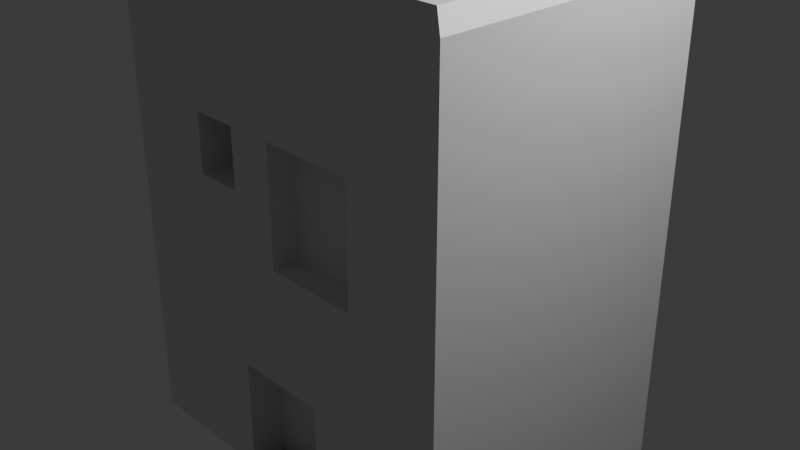 # Source: house1.blend  (saved by Blender 4.3.34; exported with 4.5.12 LTS)
import bpy
from mathutils import Matrix  # noqa: F401  (used for matrix-valued properties, if any)

bpy.ops.wm.read_factory_settings(use_empty=True)
scene = bpy.context.scene
scene.name = 'Scene'

# ---- collections
col_collection = bpy.data.collections.new('Collection'); scene.collection.children.link(col_collection)

# ---- materials (node trees are filled in below, after node groups)
mat_material = bpy.data.materials.new('Material')
mat_material.alpha_threshold = 0.0
mat_material.roughness = 0.5
mat_material.line_color = (0.0, 0.0, 0.0, 1.0)

# ---- material node trees
mat_material.use_nodes = True; mat_material.node_tree.nodes.clear()
_N = mat_material.node_tree.nodes; _L = mat_material.node_tree.links
n0 = _N.new('ShaderNodeOutputMaterial'); n0.name = 'Material Output'; n0.location = (300, 300)
n1 = _N.new('ShaderNodeBsdfPrincipled'); n1.name = 'Principled BSDF'; n1.location = (10, 300)
n1.inputs[3].default_value = 1.45
_L.new(n1.outputs[0], n0.inputs[0])
n0.is_active_output = True

# ---- world
world_world = bpy.data.worlds.new('World'); scene.world = world_world
world_world.use_nodes = True; world_world.node_tree.nodes.clear()
_N = world_world.node_tree.nodes; _L = world_world.node_tree.links
n0 = _N.new('ShaderNodeOutputWorld'); n0.name = 'World Output'; n0.location = (300, 300)
n1 = _N.new('ShaderNodeBackground'); n1.name = 'Background'; n1.location = (10, 300)
n1.inputs[0].default_value = (0.05088, 0.05088, 0.05088, 1.0)
_L.new(n1.outputs[0], n0.inputs[0])
n0.is_active_output = True
world_world.color = (0.05088, 0.05088, 0.05088)
world_world.sun_shadow_jitter_overblur = 0.0

# ---- cameras
cam_camera = bpy.data.cameras.new('Camera')
cam_camera.clip_end = 100.0
cam_camera.ortho_scale = 7.314

# ---- lights
light_light = bpy.data.lights.new('Light', 'POINT')
light_light.energy = 1000.0
light_light.shadow_soft_size = 0.1

# ---- meshes
me_cube = bpy.data.meshes.new('Cube')
me_cube.from_pydata([(1.0, 1.0, 1.0), (1.0, 1.0, -1.0), (1.0, -1.0, 1.0), (1.0, -1.0, -1.0), (-1.0, 1.0, 1.0), (-1.0, 1.0, -1.0), (-1.0, -1.0, 1.0), (-1.0, -1.0, -1.0), (-1.0, 0.0, -1.0), (0.0, 1.0, -1.0), (1.0, 1.0, 0.0), (-1.0, -1.0, 0.0), (1.0, -1.0, 0.0), (-1.0, 1.0, 0.0), (0.0, -1.0, 1.0), (1.0, 0.0, 1.0), (0.0, -1.0, -1.0), (-1.0, 0.0, 1.0), (0.0, 1.0, 1.0), (1.0, 0.0, -1.0), (0.0, 1.0, 0.0), (1.0, 0.0, 0.0), (0.0, 0.0, -1.0), (-1.0, 0.0, 0.0), (0.0, -1.0, 0.0), (-1.0, -0.5, -1.0), (-0.5, 1.0, -1.0), (1.0, 1.0, -0.5), (-1.0, -1.0, 0.5), (1.0, -1.0, -0.5), (-1.0, 1.0, -0.5), (-0.5, -1.0, 1.0), (1.0, -0.5, 1.0), (0.5, -1.0, -1.0), (-1.0, 0.5, 1.0), (0.5, 1.0, 1.0), (1.0, 0.5, -1.0), (-1.0, 0.5, -1.0), (0.5, 1.0, -1.0), (1.0, 1.0, 0.5), (-1.0, -1.0, -0.5), (1.0, -1.0, 0.5), (-1.0, 1.0, 0.5), (0.5, -1.0, 1.0), (1.0, 0.5, 1.0), (-0.5, -1.0, -1.0), (-1.0, -0.5, 1.0), (-0.5, 1.0, 1.0), (1.0, -0.5, -1.0), (0.5, 1.0, 0.0), (-0.5, 1.0, 0.0), (0.0, 1.0, -0.5), (0.0, 1.0, 0.5), (1.0, -0.5, 0.0), (1.0, 0.5, 0.0), (1.0, 0.0, -0.5), (1.0, 0.0, 0.5), (0.0, -0.5, -1.0), (0.0, 0.5, -1.0), (-0.5, 0.0, -1.0), (0.5, 0.0, -1.0), (-1.0, 0.5, 0.0), (-1.0, -0.5, 0.0), (-1.0, 0.0, -0.5), (-1.0, 0.0, 0.5), (-0.5, -1.0, 0.0), (0.5, -1.0, 0.0), (0.0, -1.0, -0.5), (0.0, -1.0, 0.5), (0.5, -1.0, 0.5), (0.5, -1.0, -0.5), (-0.5, -1.0, -0.5), (-1.0, -0.5, 0.5), (-1.0, -0.5, -0.5), (-1.0, 0.5, -0.5), (0.5, 0.5, -1.0), (-0.5, 0.5, -1.0), (-0.5, -0.5, -1.0), (1.0, 0.5, 0.5), (1.0, 0.5, -0.5), (1.0, -0.5, -0.5), (-0.5, 1.0, 0.5), (-0.5, 1.0, -0.5), (0.5, 1.0, -0.5), (0.5, 1.0, 0.5), (1.0, -0.5, 0.5), (0.5, -0.5, -1.0), (-1.0, 0.5, 0.5), (-0.5, -1.0, 0.5), (0.5, -0.8119, 0.0), (0.0, -0.8119, 0.0), (0.0, -0.8119, 0.5), (0.5, -0.8119, 0.5), (-0.25, -1.0, -1.0), (0.0, -1.0, 0.25), (0.25, -1.0, -1.0), (0.25, -1.0, -0.5), (0.5, -1.0, -0.75), (-0.25, -1.0, -0.5), (-0.5, -1.0, -0.75), (-0.25, -1.0, -0.75), (0.25, -1.0, -0.75), (-0.25, -0.7498, -1.0), (0.0, -0.7498, -1.0), (0.0, -0.7498, -0.75), (0.25, -0.7498, -0.5), (0.0, -0.7498, -0.5), (0.25, -0.7498, -1.0), (-0.25, -0.7498, -0.5), (-0.25, -0.7498, -0.75), (0.25, -0.7498, -0.75), (-0.25, -1.0, 0.0), (-0.25, -1.0, 0.5), (-0.5, -1.0, 0.25), (-0.25, -1.0, 0.25), (-0.25, -0.6999, 0.5), (-0.5, -0.6999, 0.5), (-0.5, -0.6999, 0.25), (-0.25, -0.6999, 0.25), (-0.5, -1.0, 1.042), (-1.0, -1.0, 1.042), (1.0, -0.5, 1.042), (1.0, -1.0, 1.042), (-1.0, 0.5, 1.042), (-1.0, 1.0, 1.042), (0.5, 1.0, 1.042), (1.0, 1.0, 1.042), (0.5, -1.0, 1.042), (0.0, -1.0, 1.042), (1.0, 0.5, 1.042), (1.0, 0.0, 1.042), (-1.0, -0.5, 1.042), (-1.0, 0.0, 1.042), (-0.5, 1.0, 1.042), (0.0, 1.0, 1.042), (-0.1792, 0.3208, 1.324), (-0.1792, 0.1792, 1.324), (-0.3208, 0.1792, 1.324), (-0.3208, 0.3208, 1.324), (-0.5708, -0.9292, 1.119), (-0.5, -1.0, 1.048), (-0.4292, -0.9292, 1.119), (-0.9292, -0.9292, 1.119), (-1.0, -1.0, 1.048), (0.9292, -0.5708, 1.119), (1.0, -0.5, 1.048), (0.9292, -0.4292, 1.119), (0.9292, -0.9292, 1.119), (1.0, -1.0, 1.048), (-0.9292, 0.5708, 1.119), (-1.0, 0.5, 1.048), (-0.9292, 0.4292, 1.119), (-0.9292, 0.9292, 1.119), (-1.0, 1.0, 1.048), (0.5708, 0.9292, 1.119), (0.5, 1.0, 1.048), (0.4292, 0.9292, 1.119), (0.9292, 0.9292, 1.119), (1.0, 1.0, 1.048), (0.4292, -0.9292, 1.119), (0.5, -1.0, 1.048), (0.5708, -0.9292, 1.119), (0.07078, -0.9292, 1.119), (-0.07078, -0.9292, 1.119), (0.0, -1.0, 1.048), (0.9292, 0.4292, 1.119), (1.0, 0.5, 1.048), (0.9292, 0.5708, 1.119), (0.9292, 0.07078, 1.119), (0.9292, -0.07078, 1.119), (1.0, 0.0, 1.048), (-0.9292, -0.4292, 1.119), (-1.0, -0.5, 1.048), (-0.9292, -0.5708, 1.119), (-0.9292, -0.07078, 1.119), (-0.9292, 0.07078, 1.119), (-1.0, 0.0, 1.048), (-0.4292, 0.9292, 1.119), (-0.5, 1.0, 1.048), (-0.5708, 0.9292, 1.119), (-0.07078, 0.9292, 1.119), (0.07078, 0.9292, 1.119), (0.0, 1.0, 1.048), (-0.07078, -0.5708, 1.119), (0.07078, -0.5708, 1.119), (0.07078, -0.4292, 1.119), (-0.07078, -0.4292, 1.119), (-0.07078, 0.1792, 1.119), (0.07078, 0.25, 1.119), (-0.07078, 0.3208, 1.119), (0.07078, 0.07078, 1.119), (-0.07078, 0.07078, 1.119), (-0.07078, -0.07078, 1.119), (0.07078, -0.07078, 1.119), (0.5708, -0.07078, 1.119), (0.5708, 0.07078, 1.119), (0.4292, 0.07078, 1.119), (0.4292, -0.07078, 1.119), (-0.1792, 0.07078, 1.119), (-0.3208, 0.07078, 1.119), (-0.25, -0.07078, 1.119), (0.07078, 0.5708, 1.119), (-0.07078, 0.5708, 1.119), (-0.07078, 0.4292, 1.119), (0.07078, 0.4292, 1.119), (-0.5708, -0.07078, 1.119), (-0.4292, -0.07078, 1.119), (-0.4292, 0.07078, 1.119), (-0.5708, 0.07078, 1.119), (-0.4292, 0.1792, 1.119), (-0.4292, 0.3208, 1.119), (-0.5708, 0.25, 1.119), (-0.4292, 0.5708, 1.119), (-0.5708, 0.5708, 1.119), (-0.5708, 0.4292, 1.119), (-0.4292, 0.4292, 1.119), (-0.1792, 0.4292, 1.119), (-0.25, 0.5708, 1.119), (-0.3208, 0.4292, 1.119), (0.4292, 0.4292, 1.119), (0.5708, 0.4292, 1.119), (0.5708, 0.5708, 1.119), (0.4292, 0.5708, 1.119), (0.4292, -0.5708, 1.119), (0.5708, -0.5708, 1.119), (0.5708, -0.4292, 1.119), (0.4292, -0.4292, 1.119), (-0.5708, -0.5708, 1.119), (-0.4292, -0.5708, 1.119), (-0.4292, -0.4292, 1.119), (-0.5708, -0.4292, 1.119), (-0.3208, 0.1792, 1.119), (-0.1792, 0.1792, 1.119), (-0.1792, 0.3208, 1.119), (-0.3208, 0.3208, 1.119)], [], [(88, 31, 6, 28), (87, 34, 4, 42), (86, 48, 3, 33), (85, 32, 2, 41), (84, 35, 0, 39), (83, 49, 10, 27), (82, 50, 20, 51), (81, 47, 18, 52), (80, 53, 12, 29), (79, 54, 21, 55), (78, 44, 15, 56), (77, 57, 16, 93, 45), (76, 58, 22, 59), (75, 36, 19, 60), (74, 61, 13, 30), (73, 62, 23, 63), (72, 46, 17, 64), (71, 65, 11, 40), (70, 66, 24, 67, 96), (69, 43, 14, 68), (46, 6, 120, 131), (31, 14, 128, 119), (4, 34, 123, 124), (44, 0, 126, 129), (18, 47, 133, 134), (2, 32, 121, 122), (43, 2, 122, 127), (35, 18, 134, 125), (17, 46, 131, 132), (6, 31, 119, 120), (66, 69, 92, 89), (12, 41, 69, 66), (41, 2, 43, 69), (100, 93, 102, 109), (3, 29, 70, 97, 33), (29, 12, 66, 70), (45, 99, 71, 40, 7), (100, 98, 71, 99), (67, 24, 111, 65, 71, 98), (62, 72, 64, 23), (11, 28, 72, 62), (28, 6, 46, 72), (25, 73, 63, 8), (7, 40, 73, 25), (40, 11, 62, 73), (37, 74, 30, 5), (8, 63, 74, 37), (63, 23, 61, 74), (58, 75, 60, 22), (9, 38, 75, 58), (38, 1, 36, 75), (37, 76, 59, 8), (5, 26, 76, 37), (26, 9, 58, 76), (25, 77, 45, 7), (8, 59, 77, 25), (59, 22, 57, 77), (54, 78, 56, 21), (10, 39, 78, 54), (39, 0, 44, 78), (36, 79, 55, 19), (1, 27, 79, 36), (27, 10, 54, 79), (48, 80, 29, 3), (19, 55, 80, 48), (55, 21, 53, 80), (50, 81, 52, 20), (13, 42, 81, 50), (42, 4, 47, 81), (26, 82, 51, 9), (5, 30, 82, 26), (30, 13, 50, 82), (38, 83, 27, 1), (9, 51, 83, 38), (51, 20, 49, 83), (49, 84, 39, 10), (20, 52, 84, 49), (52, 18, 35, 84), (53, 85, 41, 12), (21, 56, 85, 53), (56, 15, 32, 85), (57, 86, 33, 95, 16), (22, 60, 86, 57), (60, 19, 48, 86), (61, 87, 42, 13), (23, 64, 87, 61), (64, 17, 34, 87), (65, 113, 88, 28, 11), (113, 114, 118, 117), (68, 14, 31, 88, 112), (34, 17, 132, 123), (15, 44, 129, 130), (47, 4, 124, 133), (89, 92, 91, 90), (69, 68, 91, 92), (68, 94, 24, 90, 91), (24, 66, 89, 90), (93, 100, 99, 45), (96, 67, 106, 105), (16, 95, 107, 103), (95, 101, 110, 107), (33, 97, 101, 95), (97, 70, 96, 101), (110, 105, 106, 104), (103, 104, 109, 102), (104, 106, 108, 109), (107, 110, 104, 103), (93, 16, 103, 102), (67, 98, 108, 106), (101, 96, 105, 110), (98, 100, 109, 108), (111, 114, 113, 65), (24, 94, 114, 111), (94, 68, 112, 114), (118, 115, 116, 117), (112, 88, 116, 115), (114, 112, 115, 118), (88, 113, 117, 116), (32, 15, 130, 121), (14, 43, 127, 128), (0, 35, 125, 126), (180, 177, 212, 217, 202), (133, 124, 153, 178), (205, 174, 171, 230), (127, 122, 148, 160), (165, 220, 195, 168), (131, 120, 143, 172), (125, 134, 182, 155), (223, 184, 162, 159), (122, 121, 145, 148), (156, 181, 201, 222), (128, 127, 160, 164), (214, 151, 175, 208, 211), (124, 123, 150, 153), (169, 194, 225, 146), (126, 125, 155, 158), (183, 228, 141, 163), (119, 128, 164, 140), (130, 129, 166, 170), (203, 216, 233, 189), (179, 152, 149, 213), (218, 215, 210, 234), (192, 200, 206, 229, 186), (123, 132, 176, 150), (132, 131, 172, 176), (129, 126, 158, 166), (157, 154, 221, 167), (121, 130, 170, 145), (144, 224, 161, 147), (187, 232, 198, 191), (227, 173, 142, 139), (197, 193, 185, 226), (134, 133, 178, 182), (219, 204, 188, 190, 196), (231, 209, 207, 199), (137, 136, 135, 138), (139, 140, 141), (144, 145, 146), (149, 150, 151), (154, 155, 156), (159, 160, 161), (162, 163, 164), (165, 166, 167), (168, 169, 170), (171, 172, 173), (174, 175, 176), (177, 178, 179), (180, 181, 182), (183, 184, 185, 186), (187, 188, 189), (190, 191, 192, 193), (194, 195, 196, 197), (198, 199, 200), (201, 202, 203, 204), (205, 206, 207, 208), (209, 210, 211), (212, 213, 214, 215), (216, 217, 218), (219, 220, 221, 222), (223, 224, 225, 226), (227, 228, 229, 230), (233, 234, 138, 135), (139, 142, 143, 140), (144, 147, 148, 145), (149, 152, 153, 150), (154, 157, 158, 155), (159, 162, 164, 160), (165, 168, 170, 166), (171, 174, 176, 172), (177, 180, 182, 178), (183, 163, 162, 184), (187, 191, 190, 188), (194, 169, 168, 195), (200, 192, 191, 198), (163, 141, 140, 164), (169, 146, 145, 170), (175, 151, 150, 176), (181, 156, 155, 182), (147, 161, 160, 148), (157, 167, 166, 158), (142, 173, 172, 143), (152, 179, 178, 153), (192, 186, 185, 193), (180, 202, 201, 181), (193, 197, 196, 190), (174, 205, 208, 175), (211, 208, 207, 209), (179, 213, 212, 177), (216, 203, 202, 217), (151, 214, 213, 149), (219, 196, 195, 220), (156, 222, 221, 154), (220, 165, 167, 221), (204, 219, 222, 201), (223, 159, 161, 224), (197, 226, 225, 194), (224, 144, 146, 225), (184, 223, 226, 185), (227, 139, 141, 228), (205, 230, 229, 206), (228, 183, 186, 229), (173, 227, 230, 171), (203, 189, 188, 204), (206, 200, 199, 207), (214, 211, 210, 215), (215, 218, 217, 212), (231, 199, 198, 232), (218, 234, 233, 216), (232, 187, 189, 233), (209, 231, 234, 210), (120, 119, 140, 143), (231, 232, 136, 137), (232, 233, 135, 136), (234, 231, 137, 138)])
_uv = me_cube.uv_layers.new(name='UVMap')
_uv.uv.foreach_set('vector', [0.5625, 0.9375, 0.625, 0.9375, 0.625, 1.0, 0.5625, 1.0, 0.5625, 0.1875, 0.625, 0.1875, 0.625, 0.25, 0.5625, 0.25, 0.3125, 0.6875, 0.375, 0.6875, 0.375, 0.75, 0.3125, 0.75, 0.5625, 0.6875, 0.625, 0.6875, 0.625, 0.75, 0.5625, 0.75, 0.5625, 0.4375, 0.625, 0.4375, 0.625, 0.5, 0.5625, 0.5, 0.4375, 0.4375, 0.5, 0.4375, 0.5, 0.5, 0.4375, 0.5, 0.4375, 0.3125, 0.5, 0.3125, 0.5, 0.375, 0.4375, 0.375, 0.5625, 0.3125, 0.625, 0.3125, 0.625, 0.375, 0.5625, 0.375, 0.4375, 0.6875, 0.5, 0.6875, 0.5, 0.75, 0.4375, 0.75, 0.4375, 0.5625, 0.5, 0.5625, 0.5, 0.625, 0.4375, 0.625, 0.5625, 0.5625, 0.625, 0.5625, 0.625, 0.625, 0.5625, 0.625, 0.1875, 0.6875, 0.25, 0.6875, 0.25, 0.75, 0.2188, 0.75, 0.1875, 0.75, 0.1875, 0.5625, 0.25, 0.5625, 0.25, 0.625, 0.1875, 0.625, 0.3125, 0.5625, 0.375, 0.5625, 0.375, 0.625, 0.3125, 0.625, 0.4375, 0.1875, 0.5, 0.1875, 0.5, 0.25, 0.4375, 0.25, 0.4375, 0.0625, 0.5, 0.0625, 0.5, 0.125, 0.4375, 0.125, 0.5625, 0.0625, 0.625, 0.0625, 0.625, 0.125, 0.5625, 0.125, 0.4375, 0.9375, 0.5, 0.9375, 0.5, 1.0, 0.4375, 1.0, 0.4375, 0.8125, 0.5, 0.8125, 0.5, 0.875, 0.4375, 0.875, 0.4375, 0.8438, 0.5625, 0.8125, 0.625, 0.8125, 0.625, 0.875, 0.5625, 0.875, 0.625, 0.0625, 0.625, 0.0, 0.625, 0.0, 0.625, 0.0625, 0.625, 0.9375, 0.625, 0.875, 0.625, 0.875, 0.625, 0.9375, 0.625, 0.25, 0.625, 0.1875, 0.625, 0.1875, 0.625, 0.25, 0.625, 0.5625, 0.625, 0.5, 0.625, 0.5, 0.625, 0.5625, 0.625, 0.375, 0.625, 0.3125, 0.625, 0.3125, 0.625, 0.375, 0.625, 0.75, 0.625, 0.6875, 0.625, 0.6875, 0.625, 0.75, 0.625, 0.8125, 0.625, 0.75, 0.625, 0.75, 0.625, 0.8125, 0.625, 0.4375, 0.625, 0.375, 0.625, 0.375, 0.625, 0.4375, 0.625, 0.125, 0.625, 0.0625, 0.625, 0.0625, 0.625, 0.125, 0.625, 1.0, 0.625, 0.9375, 0.625, 0.9375, 0.625, 1.0, 0.5, 0.8125, 0.5625, 0.8125, 0.5625, 0.8125, 0.5, 0.8125, 0.5, 0.75, 0.5625, 0.75, 0.5625, 0.8125, 0.5, 0.8125, 0.5625, 0.75, 0.625, 0.75, 0.625, 0.8125, 0.5625, 0.8125, 0.4062, 0.9062, 0.375, 0.9062, 0.375, 0.9062, 0.4062, 0.9062, 0.375, 0.75, 0.4375, 0.75, 0.4375, 0.8125, 0.4062, 0.8125, 0.375, 0.8125, 0.4375, 0.75, 0.5, 0.75, 0.5, 0.8125, 0.4375, 0.8125, 0.375, 0.9375, 0.4062, 0.9375, 0.4375, 0.9375, 0.4375, 1.0, 0.375, 1.0, 0.4062, 0.9062, 0.4375, 0.9062, 0.4375, 0.9375, 0.4062, 0.9375, 0.4375, 0.875, 0.5, 0.875, 0.5, 0.9062, 0.5, 0.9375, 0.4375, 0.9375, 0.4375, 0.9062, 0.5, 0.0625, 0.5625, 0.0625, 0.5625, 0.125, 0.5, 0.125, 0.5, 0.0, 0.5625, 0.0, 0.5625, 0.0625, 0.5, 0.0625, 0.5625, 0.0, 0.625, 0.0, 0.625, 0.0625, 0.5625, 0.0625, 0.375, 0.0625, 0.4375, 0.0625, 0.4375, 0.125, 0.375, 0.125, 0.375, 0.0, 0.4375, 0.0, 0.4375, 0.0625, 0.375, 0.0625, 0.4375, 0.0, 0.5, 0.0, 0.5, 0.0625, 0.4375, 0.0625, 0.375, 0.1875, 0.4375, 0.1875, 0.4375, 0.25, 0.375, 0.25, 0.375, 0.125, 0.4375, 0.125, 0.4375, 0.1875, 0.375, 0.1875, 0.4375, 0.125, 0.5, 0.125, 0.5, 0.1875, 0.4375, 0.1875, 0.25, 0.5625, 0.3125, 0.5625, 0.3125, 0.625, 0.25, 0.625, 0.25, 0.5, 0.3125, 0.5, 0.3125, 0.5625, 0.25, 0.5625, 0.3125, 0.5, 0.375, 0.5, 0.375, 0.5625, 0.3125, 0.5625, 0.125, 0.5625, 0.1875, 0.5625, 0.1875, 0.625, 0.125, 0.625, 0.125, 0.5, 0.1875, 0.5, 0.1875, 0.5625, 0.125, 0.5625, 0.1875, 0.5, 0.25, 0.5, 0.25, 0.5625, 0.1875, 0.5625, 0.125, 0.6875, 0.1875, 0.6875, 0.1875, 0.75, 0.125, 0.75, 0.125, 0.625, 0.1875, 0.625, 0.1875, 0.6875, 0.125, 0.6875, 0.1875, 0.625, 0.25, 0.625, 0.25, 0.6875, 0.1875, 0.6875, 0.5, 0.5625, 0.5625, 0.5625, 0.5625, 0.625, 0.5, 0.625, 0.5, 0.5, 0.5625, 0.5, 0.5625, 0.5625, 0.5, 0.5625, 0.5625, 0.5, 0.625, 0.5, 0.625, 0.5625, 0.5625, 0.5625, 0.375, 0.5625, 0.4375, 0.5625, 0.4375, 0.625, 0.375, 0.625, 0.375, 0.5, 0.4375, 0.5, 0.4375, 0.5625, 0.375, 0.5625, 0.4375, 0.5, 0.5, 0.5, 0.5, 0.5625, 0.4375, 0.5625, 0.375, 0.6875, 0.4375, 0.6875, 0.4375, 0.75, 0.375, 0.75, 0.375, 0.625, 0.4375, 0.625, 0.4375, 0.6875, 0.375, 0.6875, 0.4375, 0.625, 0.5, 0.625, 0.5, 0.6875, 0.4375, 0.6875, 0.5, 0.3125, 0.5625, 0.3125, 0.5625, 0.375, 0.5, 0.375, 0.5, 0.25, 0.5625, 0.25, 0.5625, 0.3125, 0.5, 0.3125, 0.5625, 0.25, 0.625, 0.25, 0.625, 0.3125, 0.5625, 0.3125, 0.375, 0.3125, 0.4375, 0.3125, 0.4375, 0.375, 0.375, 0.375, 0.375, 0.25, 0.4375, 0.25, 0.4375, 0.3125, 0.375, 0.3125, 0.4375, 0.25, 0.5, 0.25, 0.5, 0.3125, 0.4375, 0.3125, 0.375, 0.4375, 0.4375, 0.4375, 0.4375, 0.5, 0.375, 0.5, 0.375, 0.375, 0.4375, 0.375, 0.4375, 0.4375, 0.375, 0.4375, 0.4375, 0.375, 0.5, 0.375, 0.5, 0.4375, 0.4375, 0.4375, 0.5, 0.4375, 0.5625, 0.4375, 0.5625, 0.5, 0.5, 0.5, 0.5, 0.375, 0.5625, 0.375, 0.5625, 0.4375, 0.5, 0.4375, 0.5625, 0.375, 0.625, 0.375, 0.625, 0.4375, 0.5625, 0.4375, 0.5, 0.6875, 0.5625, 0.6875, 0.5625, 0.75, 0.5, 0.75, 0.5, 0.625, 0.5625, 0.625, 0.5625, 0.6875, 0.5, 0.6875, 0.5625, 0.625, 0.625, 0.625, 0.625, 0.6875, 0.5625, 0.6875, 0.25, 0.6875, 0.3125, 0.6875, 0.3125, 0.75, 0.2812, 0.75, 0.25, 0.75, 0.25, 0.625, 0.3125, 0.625, 0.3125, 0.6875, 0.25, 0.6875, 0.3125, 0.625, 0.375, 0.625, 0.375, 0.6875, 0.3125, 0.6875, 0.5, 0.1875, 0.5625, 0.1875, 0.5625, 0.25, 0.5, 0.25, 0.5, 0.125, 0.5625, 0.125, 0.5625, 0.1875, 0.5, 0.1875, 0.5625, 0.125, 0.625, 0.125, 0.625, 0.1875, 0.5625, 0.1875, 0.5, 0.9375, 0.5312, 0.9375, 0.5625, 0.9375, 0.5625, 1.0, 0.5, 1.0, 0.5312, 0.9375, 0.5312, 0.9062, 0.5312, 0.9062, 0.5312, 0.9375, 0.5625, 0.875, 0.625, 0.875, 0.625, 0.9375, 0.5625, 0.9375, 0.5625, 0.9062, 0.625, 0.1875, 0.625, 0.125, 0.625, 0.125, 0.625, 0.1875, 0.625, 0.625, 0.625, 0.5625, 0.625, 0.5625, 0.625, 0.625, 0.625, 0.3125, 0.625, 0.25, 0.625, 0.25, 0.625, 0.3125, 0.5, 0.8125, 0.5625, 0.8125, 0.5625, 0.875, 0.5, 0.875, 0.5625, 0.8125, 0.5625, 0.875, 0.5625, 0.875, 0.5625, 0.8125, 0.5625, 0.875, 0.5312, 0.875, 0.5, 0.875, 0.5, 0.875, 0.5625, 0.875, 0.5, 0.875, 0.5, 0.8125, 0.5, 0.8125, 0.5, 0.875, 0.375, 0.9062, 0.4062, 0.9062, 0.4062, 0.9375, 0.375, 0.9375, 0.4375, 0.8438, 0.4375, 0.875, 0.4375, 0.875, 0.4375, 0.8438, 0.25, 0.75, 0.2812, 0.75, 0.2812, 0.75, 0.25, 0.75, 0.375, 0.8438, 0.4062, 0.8438, 0.4062, 0.8438, 0.375, 0.8438, 0.375, 0.8125, 0.4062, 0.8125, 0.4062, 0.8438, 0.375, 0.8438, 0.4062, 0.8125, 0.4375, 0.8125, 0.4375, 0.8438, 0.4062, 0.8438, 0.4062, 0.8438, 0.4375, 0.8438, 0.4375, 0.875, 0.4062, 0.875, 0.375, 0.875, 0.4062, 0.875, 0.4062, 0.9062, 0.375, 0.9062, 0.4062, 0.875, 0.4375, 0.875, 0.4375, 0.9062, 0.4062, 0.9062, 0.375, 0.8438, 0.4062, 0.8438, 0.4062, 0.875, 0.375, 0.875, 0.2188, 0.75, 0.25, 0.75, 0.25, 0.75, 0.2188, 0.75, 0.4375, 0.875, 0.4375, 0.9062, 0.4375, 0.9062, 0.4375, 0.875, 0.4062, 0.8438, 0.4375, 0.8438, 0.4375, 0.8438, 0.4062, 0.8438, 0.4375, 0.9062, 0.4062, 0.9062, 0.4062, 0.9062, 0.4375, 0.9062, 0.5, 0.9062, 0.5312, 0.9062, 0.5312, 0.9375, 0.5, 0.9375, 0.5, 0.875, 0.5312, 0.875, 0.5312, 0.9062, 0.5, 0.9062, 0.5312, 0.875, 0.5625, 0.875, 0.5625, 0.9062, 0.5312, 0.9062, 0.5312, 0.9062, 0.5625, 0.9062, 0.5625, 0.9375, 0.5312, 0.9375, 0.5625, 0.9062, 0.5625, 0.9375, 0.5625, 0.9375, 0.5625, 0.9062, 0.5312, 0.9062, 0.5625, 0.9062, 0.5625, 0.9062, 0.5312, 0.9062, 0.5625, 0.9375, 0.5312, 0.9375, 0.5312, 0.9375, 0.5625, 0.9375, 0.625, 0.6875, 0.625, 0.625, 0.625, 0.625, 0.625, 0.6875, 0.625, 0.875, 0.625, 0.8125, 0.625, 0.8125, 0.625, 0.875, 0.625, 0.5, 0.625, 0.4375, 0.625, 0.4375, 0.625, 0.5, 0.7588, 0.5088, 0.8037, 0.5088, 0.8037, 0.5537, 0.7812, 0.5537, 0.7588, 0.5537, 0.625, 0.3125, 0.625, 0.25, 0.625, 0.25, 0.625, 0.3125, 0.8213, 0.6338, 0.8662, 0.6338, 0.8662, 0.6787, 0.8213, 0.6787, 0.625, 0.8125, 0.625, 0.75, 0.625, 0.75, 0.625, 0.8125, 0.6338, 0.5713, 0.6787, 0.5713, 0.6787, 0.6162, 0.6338, 0.6162, 0.625, 0.0625, 0.625, 0.0, 0.625, 0.0, 0.625, 0.0625, 0.625, 0.4375, 0.625, 0.375, 0.625, 0.375, 0.625, 0.4375, 0.6963, 0.6963, 0.7412, 0.6963, 0.7412, 0.7412, 0.6963, 0.7412, 0.625, 0.75, 0.625, 0.6875, 0.625, 0.6875, 0.625, 0.75, 0.6963, 0.5088, 0.7412, 0.5088, 0.7412, 0.5537, 0.6963, 0.5537, 0.625, 0.875, 0.625, 0.8125, 0.625, 0.8125, 0.625, 0.875, 0.8213, 0.5713, 0.8662, 0.5713, 0.8662, 0.6162, 0.8213, 0.6162, 0.8213, 0.5938, 0.625, 0.25, 0.625, 0.1875, 0.625, 0.1875, 0.625, 0.25, 0.6338, 0.6338, 0.6787, 0.6338, 0.6787, 0.6787, 0.6338, 0.6787, 0.625, 0.5, 0.625, 0.4375, 0.625, 0.4375, 0.625, 0.5, 0.7588, 0.6963, 0.8037, 0.6963, 0.8037, 0.7412, 0.7588, 0.7412, 0.625, 0.9375, 0.625, 0.875, 0.625, 0.875, 0.625, 0.9375, 0.625, 0.625, 0.625, 0.5625, 0.625, 0.5625, 0.625, 0.625, 0.7588, 0.5713, 0.7724, 0.5713, 0.7724, 0.5849, 0.7588, 0.5849, 0.8213, 0.5088, 0.8662, 0.5088, 0.8662, 0.5537, 0.8213, 0.5537, 0.7901, 0.5713, 0.8037, 0.5713, 0.8037, 0.5849, 0.7901, 0.5849, 0.7588, 0.6338, 0.7812, 0.6338, 0.8037, 0.6338, 0.8037, 0.6787, 0.7588, 0.6787, 0.625, 0.1875, 0.625, 0.125, 0.625, 0.125, 0.625, 0.1875, 0.625, 0.125, 0.625, 0.0625, 0.625, 0.0625, 0.625, 0.125, 0.625, 0.5625, 0.625, 0.5, 0.625, 0.5, 0.625, 0.5625, 0.6338, 0.5088, 0.6787, 0.5088, 0.6787, 0.5537, 0.6338, 0.5537, 0.625, 0.6875, 0.625, 0.625, 0.625, 0.625, 0.625, 0.6875, 0.6338, 0.6963, 0.6787, 0.6963, 0.6787, 0.7412, 0.6338, 0.7412, 0.7588, 0.6026, 0.7724, 0.6026, 0.7724, 0.6162, 0.7588, 0.6162, 0.8213, 0.6963, 0.8662, 0.6963, 0.8662, 0.7412, 0.8213, 0.7412, 0.6963, 0.6338, 0.7412, 0.6338, 0.7412, 0.6787, 0.6963, 0.6787, 0.625, 0.375, 0.625, 0.3125, 0.625, 0.3125, 0.625, 0.375, 0.6963, 0.5713, 0.7412, 0.5713, 0.7412, 0.5938, 0.7412, 0.6162, 0.6963, 0.6162, 0.7901, 0.6026, 0.8037, 0.6026, 0.8037, 0.6162, 0.7901, 0.6162, 0.7901, 0.6026, 0.7724, 0.6026, 0.7724, 0.5849, 0.7901, 0.5849, 0.8213, 0.7412, 0.8125, 0.75, 0.8125, 0.7412, 0.6338, 0.6963, 0.625, 0.6875, 0.6338, 0.6787, 0.8662, 0.5625, 0.875, 0.5625, 0.8662, 0.5713, 0.6875, 0.5088, 0.6875, 0.5, 0.6963, 0.5088, 0.6963, 0.7412, 0.6875, 0.75, 0.6875, 0.7412, 0.75, 0.7412, 0.7588, 0.7412, 0.75, 0.75, 0.6338, 0.5713, 0.625, 0.5625, 0.6338, 0.5537, 0.6338, 0.6162, 0.6338, 0.6338, 0.625, 0.625, 0.8662, 0.6875, 0.875, 0.6875, 0.8662, 0.6963, 0.8662, 0.6338, 0.8662, 0.625, 0.875, 0.625, 0.8125, 0.5088, 0.8125, 0.5, 0.8213, 0.5088, 0.7588, 0.5088, 0.75, 0.5088, 0.75, 0.5, 0.7588, 0.6963, 0.7412, 0.6963, 0.7412, 0.6787, 0.7588, 0.6787, 0.7588, 0.6026, 0.7412, 0.5938, 0.7588, 0.5849, 0.7412, 0.6162, 0.7588, 0.6162, 0.7588, 0.6338, 0.7412, 0.6338, 0.6787, 0.6338, 0.6787, 0.6162, 0.6963, 0.6162, 0.6963, 0.6338, 0.7724, 0.6162, 0.7901, 0.6162, 0.7812, 0.6338, 0.7412, 0.5537, 0.7588, 0.5537, 0.7588, 0.5713, 0.7412, 0.5713, 0.8213, 0.6338, 0.8037, 0.6338, 0.8037, 0.6162, 0.8213, 0.6162, 0.8037, 0.6026, 0.8037, 0.5849, 0.8213, 0.5938, 0.8037, 0.5537, 0.8213, 0.5537, 0.8213, 0.5713, 0.8037, 0.5713, 0.7724, 0.5713, 0.7812, 0.5537, 0.7901, 0.5713, 0.6963, 0.5713, 0.6787, 0.5713, 0.6787, 0.5537, 0.6963, 0.5537, 0.6963, 0.6963, 0.6787, 0.6963, 0.6787, 0.6787, 0.6963, 0.6787, 0.8213, 0.6963, 0.8037, 0.6963, 0.8037, 0.6787, 0.8213, 0.6787, 0.7724, 0.5849, 0.7901, 0.5849, 0.7901, 0.5849, 0.7724, 0.5849, 0.8213, 0.7412, 0.8662, 0.7412, 0.875, 0.75, 0.8125, 0.75, 0.6338, 0.6963, 0.6338, 0.7412, 0.625, 0.75, 0.625, 0.6875, 0.8662, 0.5537, 0.8662, 0.5088, 0.875, 0.5, 0.875, 0.5625, 0.6787, 0.5088, 0.6338, 0.5088, 0.625, 0.5, 0.6875, 0.5, 0.6963, 0.7412, 0.7412, 0.7412, 0.75, 0.75, 0.6875, 0.75, 0.6338, 0.5713, 0.6338, 0.6162, 0.625, 0.625, 0.625, 0.5625, 0.8662, 0.6787, 0.8662, 0.6338, 0.875, 0.625, 0.875, 0.6875, 0.8037, 0.5088, 0.7588, 0.5088, 0.75, 0.5, 0.8125, 0.5, 0.7588, 0.6963, 0.7588, 0.7412, 0.7412, 0.7412, 0.7412, 0.6963, 0.7588, 0.6026, 0.7588, 0.6162, 0.7412, 0.6162, 0.7412, 0.5938, 0.6787, 0.6338, 0.6338, 0.6338, 0.6338, 0.6162, 0.6787, 0.6162, 0.7812, 0.6338, 0.7588, 0.6338, 0.7588, 0.6162, 0.7724, 0.6162, 0.7588, 0.7412, 0.8037, 0.7412, 0.8125, 0.75, 0.75, 0.75, 0.6338, 0.6338, 0.6338, 0.6787, 0.625, 0.6875, 0.625, 0.625, 0.8662, 0.6162, 0.8662, 0.5713, 0.875, 0.5625, 0.875, 0.625, 0.7412, 0.5088, 0.6963, 0.5088, 0.6875, 0.5, 0.75, 0.5, 0.6338, 0.7412, 0.6787, 0.7412, 0.6875, 0.75, 0.625, 0.75, 0.6338, 0.5088, 0.6338, 0.5537, 0.625, 0.5625, 0.625, 0.5, 0.8662, 0.7412, 0.8662, 0.6963, 0.875, 0.6875, 0.875, 0.75, 0.8662, 0.5088, 0.8213, 0.5088, 0.8125, 0.5, 0.875, 0.5, 0.7588, 0.6338, 0.7588, 0.6787, 0.7412, 0.6787, 0.7412, 0.6338, 0.7588, 0.5088, 0.7588, 0.5537, 0.7412, 0.5537, 0.7412, 0.5088, 0.7412, 0.6338, 0.6963, 0.6338, 0.6963, 0.6162, 0.7412, 0.6162, 0.8662, 0.6338, 0.8213, 0.6338, 0.8213, 0.6162, 0.8662, 0.6162, 0.8213, 0.5938, 0.8213, 0.6162, 0.8037, 0.6162, 0.8037, 0.6026, 0.8213, 0.5088, 0.8213, 0.5537, 0.8037, 0.5537, 0.8037, 0.5088, 0.7724, 0.5713, 0.7588, 0.5713, 0.7588, 0.5537, 0.7812, 0.5537, 0.8662, 0.5713, 0.8213, 0.5713, 0.8213, 0.5537, 0.8662, 0.5537, 0.6963, 0.5713, 0.6963, 0.6162, 0.6787, 0.6162, 0.6787, 0.5713, 0.6963, 0.5088, 0.6963, 0.5537, 0.6787, 0.5537, 0.6787, 0.5088, 0.6787, 0.5713, 0.6338, 0.5713, 0.6338, 0.5537, 0.6787, 0.5537, 0.7412, 0.5713, 0.6963, 0.5713, 0.6963, 0.5537, 0.7412, 0.5537, 0.6963, 0.6963, 0.6963, 0.7412, 0.6787, 0.7412, 0.6787, 0.6963, 0.6963, 0.6338, 0.6963, 0.6787, 0.6787, 0.6787, 0.6787, 0.6338, 0.6787, 0.6963, 0.6338, 0.6963, 0.6338, 0.6787, 0.6787, 0.6787, 0.7412, 0.6963, 0.6963, 0.6963, 0.6963, 0.6787, 0.7412, 0.6787, 0.8213, 0.6963, 0.8213, 0.7412, 0.8037, 0.7412, 0.8037, 0.6963, 0.8213, 0.6338, 0.8213, 0.6787, 0.8037, 0.6787, 0.8037, 0.6338, 0.8037, 0.6963, 0.7588, 0.6963, 0.7588, 0.6787, 0.8037, 0.6787, 0.8662, 0.6963, 0.8213, 0.6963, 0.8213, 0.6787, 0.8662, 0.6787, 0.7588, 0.5713, 0.7588, 0.5849, 0.7412, 0.5938, 0.7412, 0.5713, 0.8037, 0.6338, 0.7812, 0.6338, 0.7901, 0.6162, 0.8037, 0.6162, 0.8213, 0.5713, 0.8213, 0.5938, 0.8037, 0.5849, 0.8037, 0.5713, 0.8037, 0.5713, 0.7901, 0.5713, 0.7812, 0.5537, 0.8037, 0.5537, 0.7901, 0.6026, 0.7901, 0.6162, 0.7724, 0.6162, 0.7724, 0.6026, 0.7901, 0.5713, 0.7901, 0.5849, 0.7724, 0.5849, 0.7724, 0.5713, 0.7724, 0.6026, 0.7588, 0.6026, 0.7588, 0.5849, 0.7724, 0.5849, 0.8037, 0.6026, 0.7901, 0.6026, 0.7901, 0.5849, 0.8037, 0.5849, 0.625, 1.0, 0.625, 0.9375, 0.625, 0.9375, 0.625, 1.0, 0.7901, 0.6026, 0.7724, 0.6026, 0.7724, 0.6026, 0.7901, 0.6026, 0.7724, 0.6026, 0.7724, 0.5849, 0.7724, 0.5849, 0.7724, 0.6026, 0.7901, 0.5849, 0.7901, 0.6026, 0.7901, 0.6026, 0.7901, 0.5849])
me_cube.materials.append(mat_material)
me_cube.use_mirror_vertex_groups = False
me_cube.update()

# ---- objects
ob_cube = bpy.data.objects.new('Cube', me_cube)
ob_light = bpy.data.objects.new('Light', light_light)
ob_camera = bpy.data.objects.new('Camera', cam_camera)

# ---- transforms, parenting, visibility, modifiers, constraints
ob_cube.location = (0.0, 0.0, 0.0)
ob_cube.scale = (2.115, 1.598, 2.562)
ob_cube.lock_rotations_4d = False
ob_cube.empty_display_type = 'ARROWS'
ob_cube.lineart.crease_threshold = 0.0
ob_light.location = (4.076, 1.005, 5.904)
ob_light.rotation_euler = (0.6503, 0.05522, 1.866)
ob_light.lock_rotations_4d = False
ob_light.empty_display_type = 'ARROWS'
ob_light.color = (0.0, 0.0, 0.0, 0.0)
ob_light.lineart.crease_threshold = 0.0
ob_camera.location = (7.359, -6.926, 4.958)
ob_camera.rotation_euler = (1.109, 0.0, 0.8149)
ob_camera.lock_rotations_4d = False
ob_camera.empty_display_type = 'ARROWS'
ob_camera.color = (0.0, 0.0, 0.0, 0.0)
ob_camera.display_type = 'WIRE'
ob_camera.lineart.crease_threshold = 0.0

# ---- collection membership
col_collection.objects.link(ob_cube)
col_collection.objects.link(ob_light)
col_collection.objects.link(ob_camera)

# ---- scene / render settings (as saved in the file)
scene.camera = ob_camera
scene.frame_start = 1; scene.frame_end = 250; scene.frame_set(1)
scene.render.engine = 'BLENDER_EEVEE_NEXT'
bpy.context.view_layer.update()
